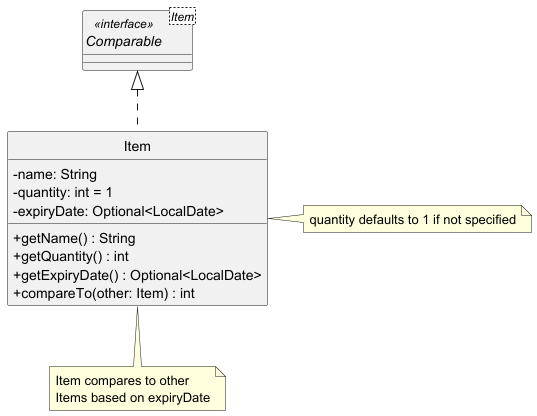

The diagram above was rendered by PlantUML. Its source (embedded in the PNG):
@startuml

skinparam classAttributeIconSize 0
hide circles

interface Comparable<Item> << interface >>
Comparable <|-[dashed]- Item

class Item {
    - name: String
    - quantity: int = 1
    - expiryDate: Optional<LocalDate>

    + getName() : String
    + getQuantity() : int
    + getExpiryDate() : Optional<LocalDate>
    + compareTo(other: Item) : int
}

note right of Item : quantity defaults to 1 if not specified
note bottom of Item : Item compares to other \nItems based on expiryDate

@enduml